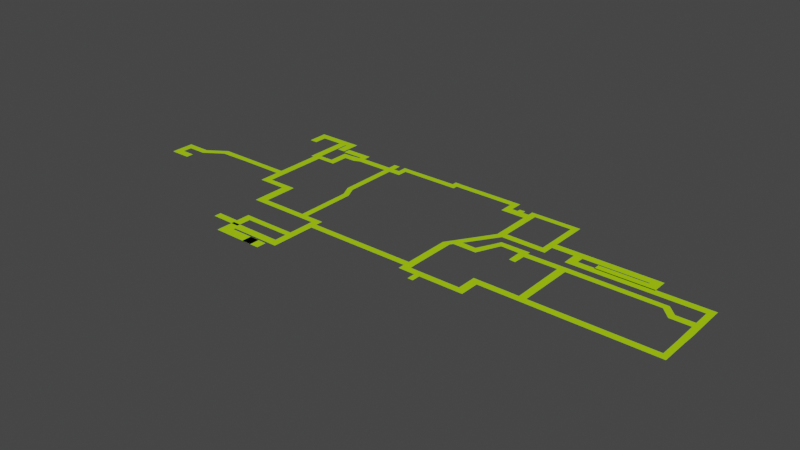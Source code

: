 # Source: Huldra_weather.blend  (saved by Blender 3.4.6; exported with 4.5.12 LTS)
import bpy
from mathutils import Matrix  # noqa: F401  (used for matrix-valued properties, if any)

bpy.ops.wm.read_factory_settings(use_empty=True)
scene = bpy.context.scene
scene.name = 'Scene'

# ---- collections
col_reference = bpy.data.collections.new('Reference'); scene.collection.children.link(col_reference)
col_weatherdeck = bpy.data.collections.new('WeatherDeck'); scene.collection.children.link(col_weatherdeck)

# ---- materials (node trees are filled in below, after node groups)
mat_floor = bpy.data.materials.new('Floor')
mat_floor.use_transparent_shadow = False
mat_escaperoute = bpy.data.materials.new('EscapeRoute')
mat_escaperoute.use_transparent_shadow = False

# ---- material node trees
mat_floor.use_nodes = True; mat_floor.node_tree.nodes.clear()
_N = mat_floor.node_tree.nodes; _L = mat_floor.node_tree.links
n0 = _N.new('ShaderNodeBsdfPrincipled'); n0.name = 'Principled BSDF'; n0.location = (10, 300)
n0.distribution = 'GGX'
n0.subsurface_method = 'RANDOM_WALK_SKIN'
n0.inputs[0].default_value = (0.8, 0.8, 0.8, 0.0)
n0.inputs[3].default_value = 1.45
n0.inputs[27].default_value = (0.0, 0.0, 0.0, 1.0)
n0.inputs[28].default_value = 1.0
n1 = _N.new('ShaderNodeOutputMaterial'); n1.name = 'Material Output'; n1.location = (300, 300)
_L.new(n0.outputs[0], n1.inputs[0])
n1.is_active_output = True
mat_escaperoute.use_nodes = True; mat_escaperoute.node_tree.nodes.clear()
_N = mat_escaperoute.node_tree.nodes; _L = mat_escaperoute.node_tree.links
n0 = _N.new('ShaderNodeBsdfPrincipled'); n0.name = 'Principled BSDF'; n0.location = (10, 300)
n0.distribution = 'GGX'
n0.subsurface_method = 'RANDOM_WALK_SKIN'
n0.inputs[0].default_value = (0.4421, 0.8, 0.0, 1.0)
n0.inputs[3].default_value = 1.45
n0.inputs[27].default_value = (0.0, 0.0, 0.0, 1.0)
n0.inputs[28].default_value = 1.0
n1 = _N.new('ShaderNodeOutputMaterial'); n1.name = 'Material Output'; n1.location = (300, 300)
_L.new(n0.outputs[0], n1.inputs[0])
n1.is_active_output = True

# ---- world
world_world = bpy.data.worlds.new('World'); scene.world = world_world
world_world.use_nodes = True; world_world.node_tree.nodes.clear()
_N = world_world.node_tree.nodes; _L = world_world.node_tree.links
n0 = _N.new('ShaderNodeOutputWorld'); n0.name = 'World Output'; n0.location = (300, 300)
n1 = _N.new('ShaderNodeBackground'); n1.name = 'Background'; n1.location = (10, 300)
n1.inputs[0].default_value = (0.05088, 0.05088, 0.05088, 1.0)
_L.new(n1.outputs[0], n0.inputs[0])
n0.is_active_output = True
world_world.color = (0.05088, 0.05088, 0.05088)
world_world.use_sun_shadow = False
world_world.sun_shadow_jitter_overblur = 0.0

# ---- meshes
me_cube_002 = bpy.data.meshes.new('Cube.002')
me_cube_002.from_pydata([(35.32, 37.67, 0.8), (35.32, 37.67, 1.0), (35.32, -14.29, 0.8), (35.32, -14.29, 1.0), (-35.99, 37.67, 0.8), (-35.99, 37.67, 1.0), (-35.99, -14.29, 0.8), (-35.99, -14.29, 1.0), (35.32, 22.12, 0.8), (35.32, 22.12, 1.0), (-35.99, 22.12, 0.8), (-35.99, 22.12, 1.0), (35.32, -4.308, 1.0), (-35.99, -4.308, 0.8), (35.32, -4.308, 0.8), (-35.99, -4.308, 1.0), (77.75, 22.12, 0.8), (77.75, 22.12, 1.0), (77.75, -4.308, 1.0), (77.75, -4.308, 0.8), (52.16, -4.308, 1.0), (52.16, 22.12, 1.0), (52.16, -4.308, 0.8), (52.16, 22.12, 0.8), (-61.26, 37.67, 0.8), (-61.26, 37.67, 1.0), (-61.26, -14.29, 0.8), (-61.26, -14.29, 1.0), (-61.26, 22.12, 0.8), (-61.26, 22.12, 1.0), (-61.26, -4.308, 0.8), (-61.26, -4.308, 1.0), (-76.4, 22.12, 0.8), (-76.4, 22.12, 1.0), (-76.4, -4.308, 0.8), (-76.4, -4.308, 1.0)], [], [(14, 12, 3, 2), (2, 3, 7, 6), (4, 10, 28, 24), (4, 5, 1, 0), (8, 10, 4, 0), (11, 9, 1, 5), (15, 12, 9, 11), (14, 13, 10, 8), (13, 6, 26, 30), (0, 1, 9, 8), (5, 4, 24, 25), (2, 6, 13, 14), (7, 3, 12, 15), (21, 20, 18, 17), (16, 17, 18, 19), (20, 22, 19, 18), (22, 23, 16, 19), (23, 21, 17, 16), (8, 9, 21, 23), (14, 8, 23, 22), (12, 14, 22, 20), (9, 12, 20, 21), (28, 29, 25, 24), (30, 31, 35, 34), (26, 27, 31, 30), (7, 15, 31, 27), (10, 13, 30, 28), (11, 5, 25, 29), (6, 7, 27, 26), (15, 11, 29, 31), (34, 35, 33, 32), (28, 30, 34, 32), (31, 29, 33, 35), (29, 28, 32, 33)])
_uv = me_cube_002.uv_layers.new(name='UVMap')
_uv.uv.foreach_set('vector', [0.375, 0.1602, 0.625, 0.1602, 0.625, 0.25, 0.375, 0.25, 0.375, 0.25, 0.625, 0.25, 0.625, 0.5, 0.375, 0.5, 0.375, 0.75, 0.375, 0.6824, 0.375, 0.6824, 0.375, 0.75, 0.375, 0.75, 0.625, 0.75, 0.625, 1.0, 0.375, 1.0, 0.125, 0.6824, 0.375, 0.6824, 0.375, 0.75, 0.125, 0.75, 0.625, 0.6824, 0.875, 0.6824, 0.875, 0.75, 0.625, 0.75, 0.625, 0.5898, 0.875, 0.5898, 0.875, 0.6824, 0.625, 0.6824, 0.125, 0.5898, 0.375, 0.5898, 0.375, 0.6824, 0.125, 0.6824, 0.375, 0.5898, 0.375, 0.5, 0.375, 0.5, 0.375, 0.5898, 0.375, 0.0, 0.625, 0.0, 0.625, 0.06758, 0.375, 0.06758, 0.625, 0.75, 0.375, 0.75, 0.375, 0.75, 0.625, 0.75, 0.125, 0.5, 0.375, 0.5, 0.375, 0.5898, 0.125, 0.5898, 0.625, 0.5, 0.875, 0.5, 0.875, 0.5898, 0.625, 0.5898, 0.875, 0.6824, 0.875, 0.5898, 0.875, 0.5898, 0.875, 0.6824, 0.375, 0.06758, 0.625, 0.06758, 0.625, 0.1602, 0.375, 0.1602, 0.625, 0.1602, 0.375, 0.1602, 0.375, 0.1602, 0.625, 0.1602, 0.125, 0.5898, 0.125, 0.6824, 0.125, 0.6824, 0.125, 0.5898, 0.375, 0.06758, 0.625, 0.06758, 0.625, 0.06758, 0.375, 0.06758, 0.375, 0.06758, 0.625, 0.06758, 0.625, 0.06758, 0.375, 0.06758, 0.125, 0.5898, 0.125, 0.6824, 0.125, 0.6824, 0.125, 0.5898, 0.625, 0.1602, 0.375, 0.1602, 0.375, 0.1602, 0.625, 0.1602, 0.875, 0.6824, 0.875, 0.5898, 0.875, 0.5898, 0.875, 0.6824, 0.375, 0.6824, 0.625, 0.6824, 0.625, 0.75, 0.375, 0.75, 0.375, 0.5898, 0.625, 0.5898, 0.625, 0.5898, 0.375, 0.5898, 0.375, 0.5, 0.625, 0.5, 0.625, 0.5898, 0.375, 0.5898, 0.625, 0.5, 0.625, 0.5898, 0.625, 0.5898, 0.625, 0.5, 0.375, 0.6824, 0.375, 0.5898, 0.375, 0.5898, 0.375, 0.6824, 0.625, 0.6824, 0.625, 0.75, 0.625, 0.75, 0.625, 0.6824, 0.375, 0.5, 0.625, 0.5, 0.625, 0.5, 0.375, 0.5, 0.625, 0.5898, 0.625, 0.6824, 0.625, 0.6824, 0.625, 0.5898, 0.375, 0.5898, 0.625, 0.5898, 0.625, 0.6824, 0.375, 0.6824, 0.375, 0.6824, 0.375, 0.5898, 0.375, 0.5898, 0.375, 0.6824, 0.625, 0.5898, 0.625, 0.6824, 0.625, 0.6824, 0.625, 0.5898, 0.625, 0.6824, 0.375, 0.6824, 0.375, 0.6824, 0.625, 0.6824])
me_cube_002.materials.append(mat_floor)
me_cube_002.update()
me_cube_003 = bpy.data.meshes.new('Cube.003')
me_cube_003.from_pydata([(15.03, -5.679, -0.2235), (-16.29, -3.895, -0.2235), (12.94, -3.882, -0.2235), (14.94, -3.882, -0.2235), (12.94, 8.811, -0.2235), (14.94, 8.811, -0.2235), (13.86, 10.25, -0.2235), (15.45, 9.624, -0.2235), (15.3, 12.42, -0.2235), (16.73, 11.49, -0.2235), (20.62, 9.587, -0.2235), (20.66, 11.36, -0.2235), (21.95, 9.561, -0.2235), (20.93, 11.93, -0.2235), (24.32, 14.9, -0.2235), (22.95, 15.94, -0.2235), (20.52, 20.44, -0.2235), (22.27, 19.83, -0.2235), (24.81, 15.92, -0.2235), (23.71, 17.61, -0.2235), (29.87, 15.78, -0.2235), (29.97, 17.63, -0.2235), (31.78, 14.98, -0.2235), (31.69, 17.68, -0.2235), (14.54, 11.27, -0.2235), (16.06, 10.5, -0.2235), (20.64, 10.42, -0.2235), (21.47, 10.68, -0.2235), (23.67, 15.39, -0.2235), (24.29, 16.72, -0.2235), (29.91, 16.65, -0.2235), (31.76, 16.74, -0.2235), (29.91, 11.81, -0.2235), (31.69, 11.64, -0.2235), (40.87, 15.06, -0.2235), (40.85, 16.82, -0.2235), (42.96, 15.08, -0.2235), (42.94, 16.84, -0.2235), (67.38, 15.1, -0.2235), (68.15, 16.73, -0.2235), (70.11, 12.26, -0.2235), (70.69, 14.18, -0.2235), (75.57, 12.28, -0.2235), (75.54, 14.21, -0.2235), (40.97, -0.3666, -0.2235), (30.95, -7.533, -0.2235), (42.91, -0.3727, -0.2235), (77.28, 12.31, -0.2235), (77.25, 14.23, -0.2235), (75.48, 18.99, -0.2235), (77.18, 19.01, -0.2235), (75.45, 20.94, -0.2235), (77.15, 20.96, -0.2235), (75.62, 8.749, -0.2235), (77.33, 8.774, -0.2235), (75.67, 5.689, -0.2235), (77.24, 5.687, -0.2235), (75.67, 4.848, -0.2235), (77.24, 4.846, -0.2235), (75.66, 0.3458, -0.2235), (77.23, 0.3433, -0.2235), (75.66, -0.3864, -0.2235), (77.23, -0.389, -0.2235), (75.65, -2.258, -0.2235), (77.22, -2.261, -0.2235), (30.95, -5.742, -0.2235), (42.94, -2.205, -0.2235), (28.76, -5.738, -0.2235), (40.94, -2.201, -0.2235), (38.36, -0.3256, -0.2235), (38.36, -2.197, -0.2235), (33.62, -0.3179, -0.2235), (33.61, -2.189, -0.2235), (30.96, -0.3135, -0.2235), (30.96, -2.185, -0.2235), (28.76, -0.3099, -0.2235), (28.76, -2.182, -0.2235), (28.75, -7.53, -0.2235), (18.94, -5.722, -0.2235), (18.94, -7.514, -0.2235), (17.45, -5.72, -0.2235), (17.44, -7.511, -0.2235), (-18.21, -3.895, -0.2235), (15.03, -7.507, -0.2235), (-16.22, -5.673, -0.2235), (12.92, -7.464, -0.2235), (18.93, -9.819, -0.2235), (17.44, -9.817, -0.2235), (-16.29, -3.575, -0.2235), (-18.21, -3.575, -0.2235), (-16.29, -1.842, -0.2235), (-18.21, -1.842, -0.2235), (12.93, -5.673, -0.2235), (-18.19, -5.654, -0.2235), (-16.27, -10.86, -0.2235), (-18.24, -10.84, -0.2235), (-16.28, -12.49, -0.2235), (-18.26, -12.47, -0.2235), (-16.31, -15.81, -0.2235), (-18.29, -15.8, -0.2235), (-16.33, -17.96, -0.2235), (-18.31, -17.94, -0.2235), (-18.99, -15.79, -0.2235), (-19.01, -17.93, -0.2235), (-29.99, -15.73, -0.2235), (-30.01, -17.87, -0.2235), (-32.82, -15.7, -0.2235), (-32.84, -17.85, -0.2235), (-30.04, -21.08, -0.2235), (-32.87, -21.05, -0.2235), (-30.02, -18.43, -0.2235), (-32.84, -18.4, -0.2235), (-24.05, -21.12, -0.2235), (-24.02, -18.47, -0.2235), (-18.93, -21.16, -0.2235), (-18.9, -18.51, -0.2235), (-29.04, -10.87, -0.2235), (-29.06, -12.51, -0.2235), (-30.67, -10.86, -0.2235), (-30.69, -12.49, -0.2235), (-32.87, -10.84, -0.2235), (-32.89, -12.47, -0.2235), (-30.71, -14.66, -0.2235), (-32.91, -14.64, -0.2235), (-30.73, -16.56, -0.2235), (-32.92, -16.54, -0.2235), (-38.99, -14.58, -0.2235), (-39.01, -16.48, -0.2235), (-21.28, -3.575, -0.2235), (-21.28, -1.842, -0.2235), (-23.01, -3.575, -0.2235), (-23.01, -1.842, -0.2235), (-27.3, -3.575, -0.2235), (-27.3, -1.842, -0.2235), (-31.45, -3.575, -0.2235), (-31.45, -1.842, -0.2235), (-35.35, -3.575, -0.2235), (-35.35, -1.842, -0.2235), (-37.82, -3.575, -0.2235), (-37.82, -1.842, -0.2235), (-21.28, 13.4, -0.2235), (-23.01, 13.4, -0.2235), (-22.82, 16.65, -0.2235), (-24.56, 16.65, -0.2235), (-22.82, 31.46, -0.2235), (-24.56, 31.46, -0.2235), (-22.82, 33.41, -0.2235), (-24.56, 33.41, -0.2235), (-22.82, 35.75, -0.2235), (-24.56, 35.75, -0.2235), (-21.11, 31.46, -0.2235), (-21.11, 33.41, -0.2235), (-19.49, 31.46, -0.2235), (-19.49, 33.41, -0.2235), (-21.11, 34.2, -0.2235), (-19.49, 34.2, -0.2235), (-21.11, 35.91, -0.2235), (-19.49, 35.91, -0.2235), (-4.733, 34.2, -0.2235), (-4.895, 36.02, -0.2235), (-3.218, 34.2, -0.2235), (-3.218, 35.53, -0.2235), (-4.88, 37.43, -0.2235), (-3.218, 37.32, -0.2235), (13.81, 35.53, -0.2235), (13.81, 37.32, -0.2235), (15.58, 35.53, -0.2235), (15.58, 37.32, -0.2235), (13.81, 33.82, -0.2235), (15.58, 33.82, -0.2235), (13.81, 31.65, -0.2235), (15.58, 31.65, -0.2235), (17.2, 33.82, -0.2235), (17.2, 31.65, -0.2235), (18.83, 33.82, -0.2235), (18.83, 31.65, -0.2235), (20.49, 33.82, -0.2235), (20.49, 31.65, -0.2235), (22.41, 33.82, -0.2235), (22.41, 31.65, -0.2235), (17.2, 34.8, -0.2235), (18.83, 34.8, -0.2235), (20.49, 35.45, -0.2235), (22.41, 35.45, -0.2235), (32.72, 33.82, -0.2235), (32.72, 35.45, -0.2235), (34.42, 33.82, -0.2235), (34.42, 35.45, -0.2235), (32.72, 24.95, -0.2235), (34.42, 24.95, -0.2235), (32.72, 22.89, -0.2235), (34.42, 22.89, -0.2235), (-35.13, 30.75, -0.2235), (32.72, 21.56, -0.2235), (-35.1, 33.13, -0.2235), (34.42, 21.56, -0.2235), (-33.56, 33.41, -0.2235), (32.72, 19.77, -0.2235), (-33.56, 31.46, -0.2235), (34.42, 19.77, -0.2235), (51.42, 20.89, -0.2235), (22.38, 21.74, -0.2235), (40.42, 20.89, -0.2235), (40.42, 24.95, -0.2235), (51.42, 18.89, -0.2235), (20.49, 21.92, -0.2235), (40.42, 18.89, -0.2235), (40.42, 22.89, -0.2235), (62.56, 22.89, -0.2235), (62.56, 24.95, -0.2235), (-35.35, 1.158, -0.2235), (-37.82, 1.158, -0.2235), (-35.35, 5.844, -0.2235), (-37.82, 5.844, -0.2235), (-35.35, 7.578, -0.2235), (-37.82, 7.578, -0.2235), (-43.44, 5.844, -0.2235), (-43.44, 7.578, -0.2235), (-45.55, 5.844, -0.2235), (-45.55, 7.578, -0.2235), (-43.44, 11.51, -0.2235), (-45.55, 11.51, -0.2235), (-43.44, 13.2, -0.2235), (-45.55, 13.2, -0.2235), (-43.44, 25.71, -0.2235), (-45.55, 25.71, -0.2235), (-41.94, 27.31, -0.2235), (-44.05, 27.31, -0.2235), (-40.23, 25.71, -0.2235), (-40.23, 27.31, -0.2235), (-38.17, 25.71, -0.2235), (-38.17, 27.31, -0.2235), (-40.23, 30.72, -0.2235), (-38.17, 30.72, -0.2235), (-40.23, 32.78, -0.2235), (-38.17, 32.78, -0.2235), (-35.04, 33.54, -0.2235), (-33.49, 33.54, -0.2235), (-35.04, 35.54, -0.2235), (-33.49, 35.54, -0.2235), (-41.04, 33.54, -0.2235), (-41.04, 35.54, -0.2235), (-46.34, 25.67, -0.2235), (-44.16, 27.94, -0.2235), (-46.36, 31.03, -0.2235), (-44.19, 31.03, -0.2235), (-46.36, 36.55, -0.2235), (-44.19, 36.55, -0.2235), (-46.36, 37.29, -0.2235), (-44.19, 37.29, -0.2235), (-46.36, 39.35, -0.2235), (-44.19, 39.35, -0.2235), (-52.14, 37.29, -0.2235), (-52.14, 39.35, -0.2235), (-54.33, 37.29, -0.2235), (-54.33, 39.35, -0.2235), (-41.57, 37.29, -0.2235), (-41.57, 39.35, -0.2235), (-43.8, 37.29, -0.2235), (-43.8, 39.35, -0.2235), (-41.57, 33.88, -0.2235), (-43.8, 33.88, -0.2235), (-52.14, 33.74, -0.2235), (-54.33, 33.74, -0.2235), (-54.36, 11.51, -0.2235), (-54.36, 13.2, -0.2235), (-58.11, 11.51, -0.2235), (-58.11, 13.2, -0.2235), (-66.16, 11.31, -0.2235), (-66.59, 13.2, -0.2235), (-71.2, 7.899, -0.2235), (-71.63, 9.789, -0.2235), (-72.86, 7.876, -0.2235), (-72.86, 9.767, -0.2235), (-76.21, 7.876, -0.2235), (-76.21, 9.767, -0.2235), (-78.31, 7.876, -0.2235), (-78.31, 9.767, -0.2235), (-76.21, 5.322, -0.2235), (-78.31, 5.322, -0.2235), (-76.21, 3.221, -0.2235), (-78.31, 3.221, -0.2235), (-72.46, 5.322, -0.2235), (-72.46, 3.221, -0.2235), (42.7, 20.89, -0.2235), (42.7, 18.89, -0.2235), (42.7, 22.89, -0.2235), (42.7, 24.95, -0.2235), (48.91, 20.89, -0.2235), (48.91, 18.89, -0.2235), (60.04, 22.89, -0.2235), (60.04, 24.95, -0.2235), (62.56, 22.56, -0.2235), (60.04, 22.56, -0.2235), (62.56, 20.56, -0.2235), (60.04, 20.56, -0.2235), (49.16, 22.56, -0.2235), (49.16, 20.56, -0.2235), (47.16, 22.56, -0.2235), (47.16, 20.56, -0.2235), (-21.3, -21.12, -0.2235), (-21.27, -18.47, -0.2235)], [], [(2, 3, 5, 4), (81, 80, 0, 83), (4, 5, 7, 6), (24, 25, 9, 8), (25, 7, 10, 26), (27, 12, 14, 28), (26, 10, 12, 27), (8, 9, 17, 16), (29, 18, 20, 30), (28, 14, 18, 29), (30, 20, 22, 31), (21, 30, 31, 23), (31, 22, 34, 35), (15, 28, 29, 19), (19, 29, 30, 21), (11, 26, 27, 13), (13, 27, 28, 15), (9, 25, 26, 11), (6, 7, 25, 24), (22, 20, 32, 33), (35, 34, 36, 37), (37, 36, 38, 39), (39, 38, 40, 41), (41, 40, 42, 43), (74, 76, 67, 65), (36, 34, 44, 46), (43, 42, 47, 48), (43, 48, 50, 49), (49, 50, 52, 51), (47, 42, 53, 54), (56, 55, 57, 58), (54, 53, 55, 56), (58, 57, 59, 60), (62, 61, 63, 64), (60, 59, 61, 62), (63, 61, 46, 66), (68, 44, 69, 70), (66, 46, 44, 68), (70, 69, 71, 72), (74, 73, 75, 76), (72, 71, 73, 74), (65, 67, 77, 45), (77, 67, 78, 79), (79, 78, 80, 81), (79, 81, 87, 86), (84, 92, 2, 1), (82, 1, 88, 89), (89, 88, 90, 91), (2, 92, 0, 3), (83, 0, 92, 85), (84, 1, 82, 93), (84, 93, 95, 94), (96, 97, 99, 98), (94, 95, 97, 96), (101, 99, 102, 103), (98, 99, 101, 100), (105, 104, 106, 107), (103, 102, 104, 105), (110, 111, 109, 108), (105, 107, 111, 110), (113, 112, 114, 115), (110, 108, 112, 113), (97, 95, 116, 117), (117, 116, 118, 119), (119, 118, 120, 121), (119, 121, 123, 122), (122, 123, 125, 124), (125, 123, 126, 127), (128, 129, 131, 130), (89, 91, 129, 128), (130, 131, 133, 132), (134, 135, 137, 136), (132, 133, 135, 134), (136, 137, 139, 138), (141, 140, 142, 143), (131, 129, 140, 141), (145, 144, 146, 147), (143, 142, 144, 145), (147, 146, 148, 149), (151, 150, 152, 153), (146, 144, 150, 151), (151, 153, 155, 154), (157, 155, 158, 159), (154, 155, 157, 156), (159, 158, 160, 161), (159, 161, 163, 162), (165, 164, 166, 167), (163, 161, 164, 165), (166, 164, 168, 169), (169, 168, 170, 171), (169, 171, 173, 172), (172, 173, 175, 174), (174, 175, 177, 176), (179, 177, 205, 201), (176, 177, 179, 178), (172, 174, 181, 180), (176, 178, 183, 182), (183, 178, 184, 185), (185, 184, 186, 187), (186, 184, 188, 189), (189, 188, 190, 191), (195, 193, 197, 199), (198, 196, 194, 192), (191, 190, 193, 195), (145, 147, 196, 198), (291, 290, 208, 209), (286, 207, 202, 284), (197, 193, 201, 17), (189, 191, 207, 203), (284, 202, 206, 285), (51, 200, 204, 49), (16, 17, 201, 205), (139, 137, 210, 211), (211, 210, 212, 213), (213, 212, 214, 215), (213, 215, 217, 216), (216, 217, 219, 218), (219, 217, 220, 221), (221, 220, 222, 223), (223, 222, 224, 225), (225, 224, 226, 227), (226, 224, 228, 229), (229, 228, 230, 231), (229, 231, 233, 232), (232, 233, 235, 234), (194, 235, 233, 192), (194, 196, 237, 236), (236, 237, 239, 238), (236, 238, 241, 240), (225, 227, 243, 242), (242, 243, 245, 244), (244, 245, 247, 246), (246, 247, 249, 248), (248, 249, 251, 250), (248, 250, 253, 252), (252, 253, 255, 254), (259, 258, 256, 257), (251, 249, 258, 259), (256, 258, 261, 260), (252, 254, 263, 262), (221, 223, 265, 264), (264, 265, 267, 266), (266, 267, 269, 268), (268, 269, 271, 270), (270, 271, 273, 272), (272, 273, 275, 274), (274, 275, 277, 276), (274, 276, 279, 278), (278, 279, 281, 280), (278, 280, 283, 282), (288, 284, 285, 289), (203, 207, 286, 287), (200, 288, 289, 204), (287, 286, 290, 291), (208, 290, 293, 292), (292, 293, 295, 294), (295, 293, 296, 297), (297, 296, 298, 299), (113, 112, 300, 301)])
_uv = me_cube_003.uv_layers.new(name='UVMap')
_uv.uv.foreach_set('vector', [0.875, 0.5, 0.625, 0.5, 0.625, 0.5, 0.875, 0.5, 0.625, 0.5, 0.625, 0.5, 0.0, 0.0, 0.625, 0.5, 0.875, 0.5, 0.625, 0.5, 0.625, 0.5, 0.875, 0.5, 0.875, 0.5, 0.625, 0.5, 0.625, 0.5, 0.875, 0.5, 0.625, 0.5, 0.625, 0.5, 0.625, 0.5, 0.625, 0.5, 0.625, 0.5, 0.625, 0.5, 0.625, 0.5, 0.625, 0.5, 0.625, 0.5, 0.625, 0.5, 0.625, 0.5, 0.625, 0.5, 0.875, 0.5, 0.625, 0.5, 0.625, 0.5, 0.875, 0.5, 0.625, 0.5, 0.625, 0.5, 0.625, 0.5, 0.625, 0.5, 0.625, 0.5, 0.625, 0.5, 0.625, 0.5, 0.625, 0.5, 0.625, 0.5, 0.625, 0.5, 0.625, 0.5, 0.625, 0.5, 0.625, 0.5, 0.625, 0.5, 0.625, 0.5, 0.625, 0.5, 0.625, 0.5, 0.625, 0.5, 0.625, 0.5, 0.625, 0.5, 0.625, 0.5, 0.625, 0.5, 0.625, 0.5, 0.625, 0.5, 0.625, 0.5, 0.625, 0.5, 0.625, 0.5, 0.625, 0.5, 0.625, 0.5, 0.625, 0.5, 0.625, 0.5, 0.625, 0.5, 0.625, 0.5, 0.625, 0.5, 0.625, 0.5, 0.625, 0.5, 0.625, 0.5, 0.625, 0.5, 0.625, 0.5, 0.625, 0.5, 0.875, 0.5, 0.625, 0.5, 0.625, 0.5, 0.875, 0.5, 0.625, 0.5, 0.625, 0.5, 0.625, 0.5, 0.625, 0.5, 0.625, 0.5, 0.625, 0.5, 0.625, 0.5, 0.625, 0.5, 0.625, 0.5, 0.625, 0.5, 0.625, 0.5, 0.625, 0.5, 0.625, 0.5, 0.625, 0.5, 0.625, 0.5, 0.625, 0.5, 0.625, 0.5, 0.625, 0.5, 0.625, 0.5, 0.625, 0.5, 0.625, 0.5, 0.625, 0.5, 0.625, 0.5, 0.625, 0.5, 0.625, 0.5, 0.625, 0.5, 0.625, 0.5, 0.625, 0.5, 0.625, 0.5, 0.625, 0.5, 0.625, 0.5, 0.625, 0.5, 0.625, 0.5, 0.625, 0.5, 0.625, 0.5, 0.625, 0.5, 0.625, 0.5, 0.625, 0.5, 0.625, 0.5, 0.625, 0.5, 0.625, 0.5, 0.625, 0.5, 0.625, 0.5, 0.625, 0.5, 0.625, 0.5, 0.625, 0.5, 0.625, 0.5, 0.625, 0.5, 0.625, 0.5, 0.625, 0.5, 0.625, 0.5, 0.625, 0.5, 0.625, 0.5, 0.625, 0.5, 0.625, 0.5, 0.625, 0.5, 0.625, 0.5, 0.625, 0.5, 0.625, 0.5, 0.625, 0.5, 0.625, 0.5, 0.625, 0.5, 0.625, 0.5, 0.625, 0.5, 0.625, 0.5, 0.625, 0.5, 0.625, 0.5, 0.625, 0.5, 0.625, 0.5, 0.625, 0.5, 0.625, 0.5, 0.625, 0.5, 0.625, 0.5, 0.625, 0.5, 0.625, 0.5, 0.625, 0.5, 0.625, 0.5, 0.625, 0.5, 0.625, 0.5, 0.625, 0.5, 0.625, 0.5, 0.625, 0.5, 0.625, 0.5, 0.625, 0.5, 0.625, 0.5, 0.625, 0.5, 0.625, 0.5, 0.625, 0.5, 0.625, 0.5, 0.625, 0.5, 0.625, 0.5, 0.625, 0.5, 0.625, 0.5, 0.625, 0.5, 0.625, 0.5, 0.625, 0.5, 0.625, 0.5, 0.625, 0.5, 0.625, 0.5, 0.625, 0.5, 0.625, 0.5, 0.625, 0.5, 0.625, 0.5, 0.625, 0.5, 0.0, 0.0, 0.0, 0.0, 0.875, 0.5, 0.625, 0.25, 0.875, 0.5, 0.875, 0.5, 0.875, 0.5, 0.875, 0.5, 0.875, 0.5, 0.875, 0.5, 0.875, 0.5, 0.875, 0.5, 0.875, 0.5, 0.0, 0.0, 0.0, 0.0, 0.625, 0.5, 0.625, 0.5, 0.0, 0.0, 0.0, 0.0, 0.625, 0.5, 0.0, 0.0, 0.875, 0.5, 0.625, 0.25, 0.0, 0.0, 0.0, 0.0, 0.0, 0.0, 0.0, 0.0, 0.0, 0.0, 0.0, 0.0, 0.0, 0.0, 0.0, 0.0, 0.0, 0.0, 0.0, 0.0, 0.0, 0.0, 0.0, 0.0, 0.0, 0.0, 0.0, 0.0, 0.0, 0.0, 0.0, 0.0, 0.0, 0.0, 0.0, 0.0, 0.0, 0.0, 0.0, 0.0, 0.0, 0.0, 0.0, 0.0, 0.0, 0.0, 0.0, 0.0, 0.0, 0.0, 0.0, 0.0, 0.0, 0.0, 0.0, 0.0, 0.0, 0.0, 0.0, 0.0, 0.0, 0.0, 0.0, 0.0, 0.0, 0.0, 0.0, 0.0, 0.0, 0.0, 0.0, 0.0, 0.0, 0.0, 0.0, 0.0, 0.0, 0.0, 0.0, 0.0, 0.0, 0.0, 0.0, 0.0, 0.0, 0.0, 0.0, 0.0, 0.0, 0.0, 0.0, 0.0, 0.0, 0.0, 0.0, 0.0, 0.0, 0.0, 0.0, 0.0, 0.0, 0.0, 0.0, 0.0, 0.0, 0.0, 0.0, 0.0, 0.0, 0.0, 0.0, 0.0, 0.0, 0.0, 0.0, 0.0, 0.0, 0.0, 0.0, 0.0, 0.0, 0.0, 0.0, 0.0, 0.0, 0.0, 0.0, 0.0, 0.0, 0.0, 0.0, 0.0, 0.0, 0.0, 0.0, 0.0, 0.0, 0.0, 0.875, 0.5, 0.875, 0.5, 0.875, 0.5, 0.875, 0.5, 0.875, 0.5, 0.875, 0.5, 0.875, 0.5, 0.875, 0.5, 0.875, 0.5, 0.875, 0.5, 0.875, 0.5, 0.875, 0.5, 0.875, 0.5, 0.875, 0.5, 0.875, 0.5, 0.875, 0.5, 0.875, 0.5, 0.875, 0.5, 0.875, 0.5, 0.875, 0.5, 0.875, 0.5, 0.875, 0.5, 0.875, 0.5, 0.875, 0.5, 0.875, 0.5, 0.875, 0.5, 0.875, 0.5, 0.875, 0.5, 0.875, 0.5, 0.875, 0.5, 0.875, 0.5, 0.875, 0.5, 0.875, 0.5, 0.875, 0.5, 0.875, 0.5, 0.875, 0.5, 0.875, 0.5, 0.875, 0.5, 0.875, 0.5, 0.875, 0.5, 0.875, 0.5, 0.875, 0.5, 0.875, 0.5, 0.875, 0.5, 0.875, 0.5, 0.875, 0.5, 0.875, 0.5, 0.875, 0.5, 0.875, 0.5, 0.875, 0.5, 0.875, 0.5, 0.875, 0.5, 0.875, 0.5, 0.875, 0.5, 0.875, 0.5, 0.875, 0.5, 0.875, 0.5, 0.875, 0.5, 0.875, 0.5, 0.875, 0.5, 0.875, 0.5, 0.875, 0.5, 0.875, 0.5, 0.875, 0.5, 0.875, 0.5, 0.875, 0.5, 0.875, 0.5, 0.875, 0.5, 0.875, 0.5, 0.875, 0.5, 0.875, 0.5, 0.875, 0.5, 0.875, 0.5, 0.875, 0.5, 0.875, 0.5, 0.875, 0.5, 0.875, 0.5, 0.875, 0.5, 0.875, 0.5, 0.875, 0.5, 0.875, 0.5, 0.875, 0.5, 0.875, 0.5, 0.875, 0.5, 0.875, 0.5, 0.875, 0.5, 0.875, 0.5, 0.875, 0.5, 0.875, 0.5, 0.875, 0.5, 0.875, 0.5, 0.875, 0.5, 0.875, 0.5, 0.875, 0.5, 0.875, 0.5, 0.875, 0.5, 0.875, 0.5, 0.875, 0.5, 0.875, 0.5, 0.875, 0.5, 0.875, 0.5, 0.875, 0.5, 0.875, 0.5, 0.875, 0.5, 0.875, 0.5, 0.875, 0.5, 0.875, 0.5, 0.875, 0.5, 0.875, 0.5, 0.875, 0.5, 0.875, 0.5, 0.875, 0.5, 0.875, 0.5, 0.875, 0.5, 0.875, 0.5, 0.875, 0.5, 0.875, 0.5, 0.875, 0.5, 0.875, 0.5, 0.875, 0.5, 0.875, 0.5, 0.875, 0.5, 0.875, 0.5, 0.875, 0.5, 0.875, 0.5, 0.875, 0.5, 0.875, 0.5, 0.875, 0.5, 0.875, 0.5, 0.875, 0.5, 0.875, 0.5, 0.875, 0.5, 0.875, 0.5, 0.875, 0.5, 0.875, 0.5, 0.875, 0.5, 0.875, 0.5, 0.875, 0.5, 0.875, 0.5, 0.875, 0.5, 0.875, 0.5, 0.875, 0.5, 0.875, 0.5, 0.875, 0.5, 0.875, 0.5, 0.875, 0.5, 0.875, 0.5, 0.875, 0.5, 0.875, 0.5, 0.875, 0.5, 0.875, 0.5, 0.875, 0.5, 0.875, 0.5, 0.875, 0.5, 0.875, 0.5, 0.875, 0.5, 0.875, 0.5, 0.875, 0.5, 0.875, 0.5, 0.875, 0.5, 0.875, 0.5, 0.875, 0.5, 0.875, 0.5, 0.875, 0.5, 0.875, 0.5, 0.875, 0.5, 0.875, 0.5, 0.875, 0.5, 0.625, 0.5, 0.875, 0.5, 0.875, 0.5, 0.625, 0.5, 0.875, 0.5, 0.875, 0.5, 0.875, 0.5, 0.875, 0.5, 0.875, 0.5, 0.875, 0.5, 0.875, 0.5, 0.875, 0.5, 0.875, 0.5, 0.875, 0.5, 0.875, 0.5, 0.875, 0.5, 0.875, 0.5, 0.875, 0.5, 0.875, 0.5, 0.875, 0.5, 0.875, 0.5, 0.875, 0.5, 0.875, 0.5, 0.875, 0.5, 0.875, 0.5, 0.875, 0.5, 0.875, 0.5, 0.875, 0.5, 0.875, 0.5, 0.875, 0.5, 0.875, 0.5, 0.875, 0.5, 0.875, 0.5, 0.875, 0.5, 0.875, 0.5, 0.875, 0.5, 0.875, 0.5, 0.875, 0.5, 0.875, 0.5, 0.875, 0.5, 0.875, 0.5, 0.875, 0.5, 0.875, 0.5, 0.875, 0.5, 0.875, 0.5, 0.875, 0.5, 0.875, 0.5, 0.875, 0.5, 0.875, 0.5, 0.875, 0.5, 0.875, 0.5, 0.875, 0.5, 0.875, 0.5, 0.875, 0.5, 0.875, 0.5, 0.875, 0.5, 0.875, 0.5, 0.875, 0.5, 0.875, 0.5, 0.875, 0.5, 0.875, 0.5, 0.875, 0.5, 0.875, 0.5, 0.875, 0.5, 0.875, 0.5, 0.875, 0.5, 0.875, 0.5, 0.875, 0.5, 0.875, 0.5, 0.875, 0.5, 0.875, 0.5, 0.875, 0.5, 0.875, 0.5, 0.875, 0.5, 0.875, 0.5, 0.875, 0.5, 0.875, 0.5, 0.875, 0.5, 0.875, 0.5, 0.875, 0.5, 0.875, 0.5, 0.875, 0.5, 0.875, 0.5, 0.875, 0.5, 0.875, 0.5, 0.875, 0.5, 0.875, 0.5, 0.875, 0.5, 0.875, 0.5, 0.875, 0.5, 0.875, 0.5, 0.875, 0.5, 0.875, 0.5, 0.875, 0.5, 0.875, 0.5, 0.875, 0.5, 0.875, 0.5, 0.875, 0.5, 0.875, 0.5, 0.875, 0.5, 0.875, 0.5, 0.875, 0.5, 0.875, 0.5, 0.875, 0.5, 0.875, 0.5, 0.875, 0.5, 0.875, 0.5, 0.875, 0.5, 0.875, 0.5, 0.875, 0.5, 0.875, 0.5, 0.875, 0.5, 0.875, 0.5, 0.875, 0.5, 0.875, 0.5, 0.875, 0.5, 0.875, 0.5, 0.875, 0.5, 0.875, 0.5, 0.875, 0.5, 0.875, 0.5, 0.875, 0.5, 0.875, 0.5, 0.875, 0.5, 0.875, 0.5, 0.875, 0.5, 0.875, 0.5, 0.875, 0.5, 0.875, 0.5, 0.875, 0.5, 0.875, 0.5, 0.875, 0.5, 0.875, 0.5, 0.875, 0.5, 0.875, 0.5, 0.875, 0.5, 0.875, 0.5, 0.875, 0.5, 0.875, 0.5, 0.875, 0.5, 0.875, 0.5, 0.875, 0.5, 0.875, 0.5, 0.875, 0.5, 0.875, 0.5, 0.875, 0.5, 0.875, 0.5, 0.875, 0.5, 0.875, 0.5, 0.875, 0.5, 0.875, 0.5, 0.875, 0.5, 0.875, 0.5, 0.875, 0.5, 0.875, 0.5, 0.875, 0.5, 0.875, 0.5, 0.875, 0.5, 0.875, 0.5, 0.875, 0.5, 0.875, 0.5, 0.875, 0.5, 0.875, 0.5, 0.875, 0.5, 0.875, 0.5, 0.875, 0.5, 0.875, 0.5, 0.875, 0.5, 0.875, 0.5, 0.875, 0.5, 0.875, 0.5, 0.875, 0.5, 0.875, 0.5, 0.875, 0.5, 0.875, 0.5, 0.875, 0.5, 0.875, 0.5, 0.875, 0.5, 0.875, 0.5, 0.875, 0.5, 0.875, 0.5, 0.875, 0.5, 0.875, 0.5, 0.875, 0.5, 0.875, 0.5, 0.875, 0.5, 0.875, 0.5, 0.875, 0.5, 0.875, 0.5, 0.875, 0.5, 0.875, 0.5, 0.875, 0.5, 0.0, 0.0, 0.0, 0.0, 0.0, 0.0, 0.0, 0.0])
me_cube_003.materials.append(mat_escaperoute)
me_cube_003.update()

# ---- objects
ob_mezzdeck_reference = bpy.data.objects.new('MezzDeck Reference', None)
ob_weatherdeck_reference = bpy.data.objects.new('WeatherDeck Reference', None)
ob_weather_floor = bpy.data.objects.new('Weather_floor', me_cube_002)
ob_weather_escaperoute = bpy.data.objects.new('Weather_EscapeRoute', me_cube_003)

# ---- transforms, parenting, visibility, modifiers, constraints
ob_mezzdeck_reference.location = (0.0, 0.0, 0.0)
ob_mezzdeck_reference.scale = (33.7, 33.7, 33.7)
ob_mezzdeck_reference.empty_display_type = 'IMAGE'
ob_mezzdeck_reference.empty_display_size = 5.0
ob_weatherdeck_reference.location = (0.0, 0.0, 0.0)
ob_weatherdeck_reference.scale = (33.7, 33.7, 33.7)
ob_weatherdeck_reference.empty_display_type = 'IMAGE'
ob_weatherdeck_reference.empty_display_size = 5.0
ob_weather_floor.location = (0.04035, 0.02554, -0.9888)
ob_weather_floor.rotation_euler = (0.0, -0.0, -6.283)
ob_weather_floor.hide_render = True
ob_weather_escaperoute.location = (0.04035, 0.02554, 0.4112)
ob_weather_escaperoute.rotation_euler = (0.0, -0.0, -6.283)

# ---- collection membership
col_reference.objects.link(ob_mezzdeck_reference)
col_reference.objects.link(ob_weatherdeck_reference)
col_weatherdeck.objects.link(ob_weather_floor)
col_weatherdeck.objects.link(ob_weather_escaperoute)

# ---- scene / render settings (as saved in the file)
scene.frame_start = 1; scene.frame_end = 250; scene.frame_set(1)
scene.render.engine = 'BLENDER_EEVEE_NEXT'
scene.cycles.sampling_pattern = 'TABULATED_SOBOL'
scene.cycles.use_light_tree = False
scene.eevee.use_gtao = True
scene.view_settings.view_transform = 'Filmic'
bpy.context.view_layer.update()

# ---- added for rendering (the .blend has no active camera and no usable light): camera, sun
cam_auto = bpy.data.cameras.new('AutoCamera')
cam_auto.lens = 50.0
cam_auto.sensor_width = 36.0
cam_auto.clip_end = 2711.49
ob_auto_camera = bpy.data.objects.new('AutoCamera', cam_auto)
scene.collection.objects.link(ob_auto_camera)
ob_auto_camera.location = (154.051, -176.282, 123.789)
ob_auto_camera.rotation_euler = (1.09748, -7.21219e-08, 0.694738)
scene.camera = ob_auto_camera
light_auto_sun = bpy.data.lights.new('AutoSun', 'SUN')
light_auto_sun.energy = 3.0
light_auto_sun.angle = 0.0523599
ob_auto_sun = bpy.data.objects.new('AutoSun', light_auto_sun)
scene.collection.objects.link(ob_auto_sun)
ob_auto_sun.rotation_euler = (0.872665, 0.174533, 0.523599)
bpy.context.view_layer.update()
